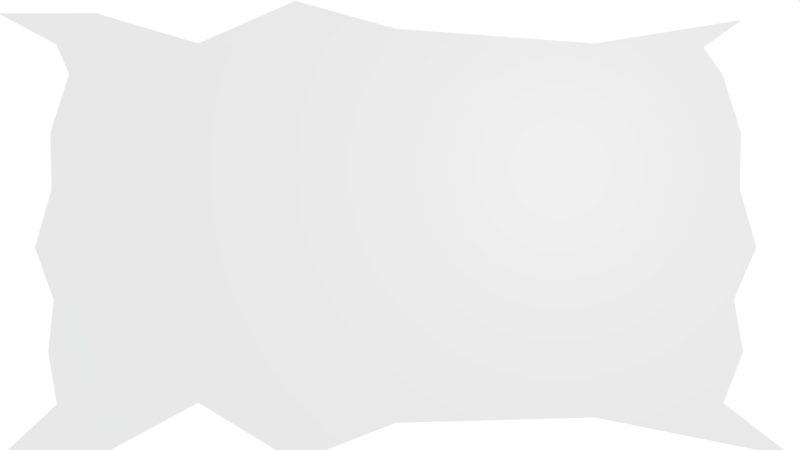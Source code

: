 # Source: puzzle_background.blend  (saved by Blender 2.78.0; exported with 4.5.12 LTS)
import bpy
from mathutils import Matrix  # noqa: F401  (used for matrix-valued properties, if any)

bpy.ops.wm.read_factory_settings(use_empty=True)
scene = bpy.context.scene
scene.name = 'Scene'

# ---- collections
col_collection_1 = bpy.data.collections.new('Collection 1'); scene.collection.children.link(col_collection_1)

# ---- materials (node trees are filled in below, after node groups)
mat_bg_paper_texture = bpy.data.materials.new('bg_paper_texture')
mat_bg_paper_texture.alpha_threshold = 0.0
mat_bg_paper_texture.use_transparent_shadow = False
mat_bg_paper_texture.roughness = 0.5

# ---- material node trees

# ---- world
world_world = bpy.data.worlds.new('World'); scene.world = world_world
world_world.color = (1.0, 1.0, 1.0)
world_world.use_sun_shadow = False
world_world.sun_shadow_jitter_overblur = 0.0
world_world.cycles.sampling_method = 'MANUAL'

# ---- cameras
cam_camera = bpy.data.cameras.new('Camera')
cam_camera.clip_end = 100.0
cam_camera.lens = 35.0
cam_camera.sensor_width = 32.0
cam_camera.sensor_height = 18.0
cam_camera.ortho_scale = 7.314
cam_camera.dof.focus_distance = 0.0
cam_camera.dof.aperture_fstop = 128.0

# ---- lights
light_lamp = bpy.data.lights.new('Lamp', 'POINT')
light_lamp.transmission_factor = 0.0
light_lamp.cutoff_distance = 30.0
light_lamp.energy = 100.0
light_lamp.shadow_buffer_clip_start = 1.001
light_lamp.shadow_soft_size = 0.1
light_lamp.shadow_maximum_resolution = 0.006
light_lamp.use_absolute_resolution = True

# ---- meshes
me_plane_001 = bpy.data.meshes.new('Plane.001')
me_plane_001.from_pydata([(-1.0, -1.061, 0.0), (1.0, -1.052, 0.0), (-1.0, 1.0, 0.0), (0.8711, 0.9698, 0.0), (-0.9073, -0.08163, 0.0), (0.9073, -0.08163, 0.0), (0.0, -0.8934, 0.0), (0.0, 0.9293, 0.0), (0.0, -0.08163, 0.0), (0.8682, 0.4511, 0.0), (-0.8682, 0.4511, 0.0), (0.0, 0.4193, 0.0), (-0.8738, -0.5685, 0.0), (0.8738, -0.5643, 0.0), (0.0, -0.4851, 0.0), (-0.4964, 0.861, 0.0), (-0.4548, -0.07687, 0.0), (-0.4964, -0.8001, 0.0), (-0.4373, 0.3864, 0.0), (-0.4398, -0.4759, 0.0), (0.5004, -0.8689, 0.0), (0.5004, 0.8609, 0.0), (0.4586, -0.07672, 0.0), (0.4409, 0.3864, 0.0), (0.4434, -0.474, 0.0), (-0.8659, 0.1844, 0.0), (0.8659, 0.1844, 0.0), (1.798e-05, 0.1689, 0.0), (-0.4351, 0.1551, 0.0), (0.4387, 0.1552, 0.0), (0.8214, 0.7194, 0.0), (9.2e-05, 0.6743, 0.0), (-0.8213, 0.7194, 0.0), (-0.4104, 0.6299, 0.0), (0.4139, 0.6298, 0.0), (-0.754, 1.001, 0.0), (-0.6813, -0.09347, 0.0), (-0.6505, 0.4465, 0.0), (-0.6549, -0.5738, 0.0), (-0.754, -1.056, 0.0), (-0.6481, 0.1765, 0.0), (-0.6105, 0.724, 0.0), (-0.2526, -1.074, 0.0), (-0.2526, 1.058, 0.0), (-0.2276, -0.1152, 0.0), (-0.2171, 0.4654, 0.0), (-0.2186, -0.5984, 0.0), (-0.2157, 0.1753, 0.0), (-0.2008, 0.7656, 0.0), (0.774, 0.8431, 0.0), (-0.01013, 0.8035, 0.0), (-0.4303, 0.7512, 0.0), (0.4134, 0.7512, 0.0), (-0.8539, 0.8571, 0.0), (-0.6423, 0.8599, 0.0), (-0.2202, 0.9055, 0.0), (-0.8522, -0.8081, 0.0), (0.824, -0.8022, 0.0), (-0.0141, -0.696, 0.0), (-0.4328, -0.6502, 0.0), (0.4081, -0.6801, 0.0), (-0.6443, -0.8083, 0.0), (-0.2249, -0.8276, 0.0), (0.8504, -0.3225, 0.0), (-0.005007, -0.2844, 0.0), (-0.8604, -0.3245, 0.0), (-0.4347, -0.2777, 0.0), (0.4282, -0.2767, 0.0), (-0.6467, -0.3327, 0.0), (-0.2193, -0.355, 0.0)], [], [(52, 49, 3, 21), (67, 63, 5, 22), (69, 64, 8, 44), (55, 50, 7, 43), (47, 27, 11, 45), (29, 26, 9, 23), (62, 58, 14, 46), (60, 57, 13, 24), (61, 59, 19, 38), (40, 28, 18, 37), (54, 51, 15, 35), (68, 66, 16, 36), (58, 60, 24, 14), (27, 29, 23, 11), (64, 67, 22, 8), (50, 52, 21, 7), (8, 22, 29, 27), (36, 16, 28, 40), (22, 5, 26, 29), (44, 8, 27, 47), (11, 23, 34, 31), (37, 18, 33, 41), (45, 11, 31, 48), (23, 9, 30, 34), (10, 37, 41, 32), (4, 36, 40, 25), (65, 68, 36, 4), (53, 54, 35, 2), (25, 40, 37, 10), (56, 61, 38, 12), (18, 45, 48, 33), (16, 44, 47, 28), (59, 62, 46, 19), (28, 47, 45, 18), (51, 55, 43, 15), (66, 69, 44, 16), (33, 48, 55, 51), (32, 41, 54, 53), (31, 34, 52, 50), (41, 33, 51, 54), (48, 31, 50, 55), (34, 30, 49, 52), (17, 42, 62, 59), (0, 39, 61, 56), (6, 20, 60, 58), (39, 17, 59, 61), (20, 1, 57, 60), (42, 6, 58, 62), (19, 46, 69, 66), (12, 38, 68, 65), (14, 24, 67, 64), (38, 19, 66, 68), (46, 14, 64, 69), (24, 13, 63, 67)])
_uv = me_plane_001.uv_layers.new(name='UVMap')
_uv.uv.foreach_set('vector', [0.75, 0.9374, 0.9999, 0.9374, 0.9999, 0.9999, 0.75, 0.9999, 0.75, 0.375, 0.9999, 0.375, 0.9999, 0.5, 0.75, 0.5, 0.375, 0.375, 0.5, 0.375, 0.5, 0.5, 0.375, 0.5, 0.375, 0.9374, 0.5, 0.9374, 0.5, 0.9999, 0.375, 0.9999, 0.375, 0.625, 0.5, 0.625, 0.5, 0.75, 0.375, 0.75, 0.75, 0.625, 0.9999, 0.625, 0.9999, 0.75, 0.75, 0.75, 0.375, 0.1251, 0.5, 0.1251, 0.5, 0.25, 0.375, 0.25, 0.75, 0.1251, 0.9999, 0.1251, 0.9999, 0.25, 0.75, 0.25, 0.1251, 0.1251, 0.2501, 0.1251, 0.2501, 0.25, 0.1251, 0.25, 0.1251, 0.625, 0.2501, 0.625, 0.2501, 0.75, 0.1251, 0.75, 0.1251, 0.9374, 0.2501, 0.9374, 0.25, 0.9999, 0.1251, 0.9999, 0.1251, 0.375, 0.2501, 0.375, 0.2501, 0.5, 0.1251, 0.5, 0.5, 0.1251, 0.75, 0.1251, 0.75, 0.25, 0.5, 0.25, 0.5, 0.625, 0.75, 0.625, 0.75, 0.75, 0.5, 0.75, 0.5, 0.375, 0.75, 0.375, 0.75, 0.5, 0.5, 0.5, 0.5, 0.9374, 0.75, 0.9374, 0.75, 0.9999, 0.5, 0.9999, 0.5, 0.5, 0.75, 0.5, 0.75, 0.625, 0.5, 0.625, 0.1251, 0.5, 0.2501, 0.5, 0.2501, 0.625, 0.1251, 0.625, 0.75, 0.5, 0.9999, 0.5, 0.9999, 0.625, 0.75, 0.625, 0.375, 0.5, 0.5, 0.5, 0.5, 0.625, 0.375, 0.625, 0.5, 0.75, 0.75, 0.75, 0.75, 0.8749, 0.5, 0.8749, 0.1251, 0.75, 0.2501, 0.75, 0.2501, 0.8749, 0.1251, 0.8749, 0.375, 0.75, 0.5, 0.75, 0.5, 0.8749, 0.375, 0.8749, 0.75, 0.75, 0.9999, 0.75, 0.9999, 0.8749, 0.75, 0.8749, 9.999e-05, 0.75, 0.1251, 0.75, 0.1251, 0.8749, 9.999e-05, 0.8749, 0.0001, 0.5, 0.1251, 0.5, 0.1251, 0.625, 0.0001, 0.625, 0.0001, 0.375, 0.1251, 0.375, 0.1251, 0.5, 0.0001, 0.5, 9.998e-05, 0.9374, 0.1251, 0.9374, 0.1251, 0.9999, 9.998e-05, 0.9999, 0.0001, 0.625, 0.1251, 0.625, 0.1251, 0.75, 9.999e-05, 0.75, 0.0001, 0.1251, 0.1251, 0.1251, 0.1251, 0.25, 0.0001, 0.25, 0.2501, 0.75, 0.375, 0.75, 0.375, 0.8749, 0.2501, 0.8749, 0.2501, 0.5, 0.375, 0.5, 0.375, 0.625, 0.2501, 0.625, 0.2501, 0.1251, 0.375, 0.1251, 0.375, 0.25, 0.2501, 0.25, 0.2501, 0.625, 0.375, 0.625, 0.375, 0.75, 0.2501, 0.75, 0.2501, 0.9374, 0.375, 0.9374, 0.375, 0.9999, 0.25, 0.9999, 0.2501, 0.375, 0.375, 0.375, 0.375, 0.5, 0.2501, 0.5, 0.2501, 0.8749, 0.375, 0.8749, 0.375, 0.9374, 0.2501, 0.9374, 9.999e-05, 0.8749, 0.1251, 0.8749, 0.1251, 0.9374, 9.998e-05, 0.9374, 0.5, 0.8749, 0.75, 0.8749, 0.75, 0.9374, 0.5, 0.9374, 0.1251, 0.8749, 0.2501, 0.8749, 0.2501, 0.9374, 0.1251, 0.9374, 0.375, 0.8749, 0.5, 0.8749, 0.5, 0.9374, 0.375, 0.9374, 0.75, 0.8749, 0.9999, 0.8749, 0.9999, 0.9374, 0.75, 0.9374, 0.2501, 9.998e-05, 0.375, 9.998e-05, 0.375, 0.1251, 0.2501, 0.1251, 0.0001, 9.998e-05, 0.1251, 9.998e-05, 0.1251, 0.1251, 0.0001, 0.1251, 0.5, 9.998e-05, 0.75, 9.998e-05, 0.75, 0.1251, 0.5, 0.1251, 0.1251, 9.998e-05, 0.2501, 9.998e-05, 0.2501, 0.1251, 0.1251, 0.1251, 0.75, 9.998e-05, 0.9999, 9.998e-05, 0.9999, 0.1251, 0.75, 0.1251, 0.375, 9.998e-05, 0.5, 9.998e-05, 0.5, 0.1251, 0.375, 0.1251, 0.2501, 0.25, 0.375, 0.25, 0.375, 0.375, 0.2501, 0.375, 0.0001, 0.25, 0.1251, 0.25, 0.1251, 0.375, 0.0001, 0.375, 0.5, 0.25, 0.75, 0.25, 0.75, 0.375, 0.5, 0.375, 0.1251, 0.25, 0.2501, 0.25, 0.2501, 0.375, 0.1251, 0.375, 0.375, 0.25, 0.5, 0.25, 0.5, 0.375, 0.375, 0.375, 0.75, 0.25, 0.9999, 0.25, 0.9999, 0.375, 0.75, 0.375])
me_plane_001.materials.append(mat_bg_paper_texture)
me_plane_001.use_remesh_preserve_volume = False
me_plane_001.use_remesh_preserve_attributes = False
me_plane_001.use_mirror_vertex_groups = False
me_plane_001.update()

# ---- objects
ob_puzzle_background = bpy.data.objects.new('puzzle_background', me_plane_001)
ob_lamp = bpy.data.objects.new('Lamp', light_lamp)
ob_camera = bpy.data.objects.new('Camera', cam_camera)

# ---- transforms, parenting, visibility, modifiers, constraints
ob_puzzle_background.location = (0.008685, -0.5046, 0.6036)
ob_puzzle_background.scale = (9.854, 5.359, 5.359)
ob_puzzle_background.color = (0.6152, 0.6152, 0.6152, 1.0)
ob_puzzle_background.lineart.crease_threshold = 0.0
ob_lamp.location = (4.076, 1.005, 5.904)
ob_lamp.rotation_euler = (0.6503, 0.05522, 1.866)
ob_lamp.lock_rotations_4d = False
ob_lamp.empty_display_type = 'ARROWS'
ob_lamp.color = (0.0, 0.0, 0.0, 0.0)
ob_lamp.lineart.crease_threshold = 0.0
ob_camera.location = (0.1156, -0.3903, 22.29)
ob_camera.lock_rotations_4d = False
ob_camera.empty_display_type = 'ARROWS'
ob_camera.color = (0.0, 0.0, 0.0, 0.0)
ob_camera.display_type = 'WIRE'
ob_camera.lineart.crease_threshold = 0.0

# ---- collection membership
col_collection_1.objects.link(ob_puzzle_background)
col_collection_1.objects.link(ob_lamp)
col_collection_1.objects.link(ob_camera)

# ---- scene / render settings (as saved in the file)
scene.camera = ob_camera
scene.frame_start = 1; scene.frame_end = 250; scene.frame_set(1)
scene.render.engine = 'BLENDER_EEVEE_NEXT'
scene.render.resolution_percentage = 50
scene.render.dither_intensity = 0.0
scene.cycles.use_denoising = False
scene.cycles.samples = 128
scene.cycles.sampling_pattern = 'TABULATED_SOBOL'
scene.cycles.light_sampling_threshold = 0.0
scene.cycles.use_adaptive_sampling = False
scene.cycles.use_light_tree = False
scene.cycles.blur_glossy = 0.0
scene.cycles.sample_clamp_indirect = 0.0
scene.view_settings.view_transform = 'Standard'
bpy.context.view_layer.update()
